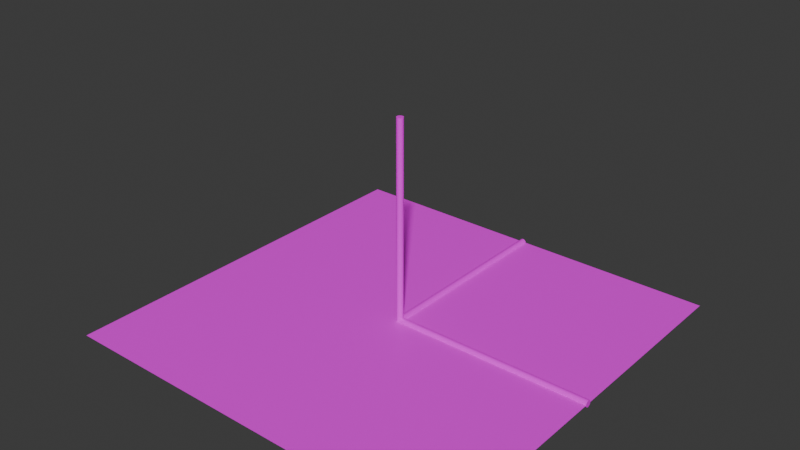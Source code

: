 # Source: test_scene.blend  (saved by Blender 4.4.32; exported with 4.5.12 LTS)
import bpy
from mathutils import Matrix  # noqa: F401  (used for matrix-valued properties, if any)

bpy.ops.wm.read_factory_settings(use_empty=True)
scene = bpy.context.scene
scene.name = 'Scene'

# ---- collections
col_collection = bpy.data.collections.new('Collection'); scene.collection.children.link(col_collection)

# ---- images (referenced by path relative to the original .blend; pixels are not part of the script)
import os
ASSET_DIR = os.environ.get("B2B_ASSET_DIR", "")  # directory of the original .blend (textures are referenced by path, not embedded)
HERE = os.path.dirname(os.path.abspath(__file__))  # packed textures are extracted next to this script under _unpacked/

def load_image(name, relpath, width, height, colorspace="sRGB"):
    """Load a texture the original file referenced (path relative to the .blend, or extracted next to this script)."""
    p = next((c for c in (os.path.join(HERE, relpath), os.path.join(ASSET_DIR, relpath)) if relpath and os.path.exists(c)), "")
    if p:
        img = bpy.data.images.load(p, check_existing=True)
        img.name = name
    else:  # same state as the original file: an image datablock whose file is absent (Cycles renders it pink)
        img = bpy.data.images.new(name, width, height)
        img.source = "FILE"
        img.filepath = "//" + (relpath or name)
    img.colorspace_settings.name = colorspace
    return img
img_palette_png = load_image('palette.png', 'palette.png', 1024, 1024, 'sRGB')

# ---- materials (node trees are filled in below, after node groups)
mat_material = bpy.data.materials.new('Material')

# ---- material node trees
mat_material.use_nodes = True; mat_material.node_tree.nodes.clear()
_N = mat_material.node_tree.nodes; _L = mat_material.node_tree.links
n0 = _N.new('ShaderNodeBsdfPrincipled'); n0.name = 'Principled BSDF'; n0.location = (10, 300)
n1 = _N.new('ShaderNodeOutputMaterial'); n1.name = 'Material Output'; n1.location = (300, 300)
n2 = _N.new('ShaderNodeTexImage'); n2.name = 'Image Texture'; n2.location = (-380, 265)
n2.image = img_palette_png
n2.interpolation = 'Closest'
n2.extension = 'MIRROR'
_L.new(n0.outputs[0], n1.inputs[0])
_L.new(n2.outputs[0], n0.inputs[0])
n1.is_active_output = True

# ---- world
world_world = bpy.data.worlds.new('World'); scene.world = world_world
world_world.use_nodes = True; world_world.node_tree.nodes.clear()
_N = world_world.node_tree.nodes; _L = world_world.node_tree.links
n0 = _N.new('ShaderNodeOutputWorld'); n0.name = 'World Output'; n0.location = (300, 300)
n1 = _N.new('ShaderNodeBackground'); n1.name = 'Background'; n1.location = (10, 300)
n1.inputs[0].default_value = (0.05088, 0.05088, 0.05088, 1.0)
_L.new(n1.outputs[0], n0.inputs[0])
n0.is_active_output = True
world_world.color = (0.05088, 0.05088, 0.05088)
world_world.sun_shadow_jitter_overblur = 0.0

# ---- meshes
me_plane = bpy.data.meshes.new('Plane')
me_plane.from_pydata([(-1.0, -1.0, 0.0), (1.0, -1.0, 0.0), (-1.0, 1.0, 0.0), (1.0, 1.0, 0.0), (-4.851e-10, 1.0, 0.01667), (-4.851e-10, 0.0, 0.01667), (0.003252, 1.0, 0.01635), (0.003252, 0.0, 0.01635), (0.006378, 1.0, 0.0154), (0.006378, 0.0, 0.0154), (0.00926, 1.0, 0.01386), (0.00926, 0.0, 0.01386), (0.01179, 1.0, 0.01179), (0.01179, 0.0, 0.01179), (0.01386, 1.0, 0.00926), (0.01386, 0.0, 0.009259), (0.0154, 1.0, 0.006378), (0.0154, 0.0, 0.006378), (0.01635, 1.0, 0.003252), (0.01635, 0.0, 0.003251), (0.01667, 1.0, 6.897e-09), (0.01667, 0.0, -7.673e-09), (0.01635, 1.0, -0.003251), (0.01635, 0.0, -0.003252), (0.0154, 1.0, -0.006378), (0.0154, 0.0, -0.006378), (0.01386, 1.0, -0.009259), (0.01386, 0.0, -0.00926), (0.01179, 1.0, -0.01179), (0.01179, 0.0, -0.01179), (0.00926, 1.0, -0.01386), (0.00926, 0.0, -0.01386), (0.006378, 1.0, -0.0154), (0.006378, 0.0, -0.0154), (0.003252, 1.0, -0.01635), (0.003252, 0.0, -0.01635), (-4.851e-10, 1.0, -0.01667), (-4.851e-10, 0.0, -0.01667), (-0.003252, 1.0, -0.01635), (-0.003252, 0.0, -0.01635), (-0.006378, 1.0, -0.0154), (-0.006378, 0.0, -0.0154), (-0.00926, 1.0, -0.01386), (-0.00926, 0.0, -0.01386), (-0.01179, 1.0, -0.01179), (-0.01179, 0.0, -0.01179), (-0.01386, 1.0, -0.009259), (-0.01386, 0.0, -0.00926), (-0.0154, 1.0, -0.006378), (-0.0154, 0.0, -0.006378), (-0.01635, 1.0, -0.003251), (-0.01635, 0.0, -0.003252), (-0.01667, 1.0, 6.897e-09), (-0.01667, 0.0, -7.673e-09), (-0.01635, 1.0, 0.003252), (-0.01635, 0.0, 0.003251), (-0.0154, 1.0, 0.006378), (-0.0154, 0.0, 0.006378), (-0.01386, 1.0, 0.00926), (-0.01386, 0.0, 0.009259), (-0.01179, 1.0, 0.01179), (-0.01179, 0.0, 0.01179), (-0.00926, 1.0, 0.01386), (-0.00926, 0.0, 0.01386), (-0.006378, 1.0, 0.0154), (-0.006378, 0.0, 0.0154), (-0.003252, 1.0, 0.01635), (-0.003252, 0.0, 0.01635), (0.0, 1.361e-08, 0.01667), (1.0, 2.818e-08, 0.01667), (0.0, 0.003252, 0.01635), (1.0, 0.003252, 0.01635), (0.0, 0.006378, 0.0154), (1.0, 0.006378, 0.0154), (0.0, 0.00926, 0.01386), (1.0, 0.00926, 0.01386), (0.0, 0.01179, 0.01179), (1.0, 0.01179, 0.01179), (0.0, 0.01386, 0.00926), (1.0, 0.01386, 0.009259), (0.0, 0.0154, 0.006378), (1.0, 0.0154, 0.006378), (0.0, 0.01635, 0.003252), (1.0, 0.01635, 0.003251), (0.0, 0.01667, 7.518e-09), (1.0, 0.01667, -7.052e-09), (0.0, 0.01635, -0.003251), (1.0, 0.01635, -0.003252), (0.0, 0.0154, -0.006378), (1.0, 0.0154, -0.006378), (0.0, 0.01386, -0.009259), (1.0, 0.01386, -0.00926), (0.0, 0.01179, -0.01179), (1.0, 0.01179, -0.01179), (0.0, 0.00926, -0.01386), (1.0, 0.00926, -0.01386), (0.0, 0.006378, -0.0154), (1.0, 0.006378, -0.0154), (0.0, 0.003252, -0.01635), (1.0, 0.003252, -0.01635), (0.0, 1.361e-08, -0.01667), (1.0, 2.818e-08, -0.01667), (0.0, -0.003251, -0.01635), (1.0, -0.003251, -0.01635), (0.0, -0.006378, -0.0154), (1.0, -0.006378, -0.0154), (0.0, -0.009259, -0.01386), (1.0, -0.009259, -0.01386), (0.0, -0.01179, -0.01179), (1.0, -0.01179, -0.01179), (0.0, -0.01386, -0.009259), (1.0, -0.01386, -0.00926), (0.0, -0.0154, -0.006378), (1.0, -0.0154, -0.006378), (0.0, -0.01635, -0.003251), (1.0, -0.01635, -0.003252), (0.0, -0.01667, 7.518e-09), (1.0, -0.01667, -7.052e-09), (0.0, -0.01635, 0.003252), (1.0, -0.01635, 0.003251), (0.0, -0.0154, 0.006378), (1.0, -0.0154, 0.006378), (0.0, -0.01386, 0.00926), (1.0, -0.01386, 0.009259), (0.0, -0.01179, 0.01179), (1.0, -0.01179, 0.01179), (0.0, -0.009259, 0.01386), (1.0, -0.009259, 0.01386), (0.0, -0.006378, 0.0154), (1.0, -0.006378, 0.0154), (0.0, -0.003251, 0.01635), (1.0, -0.003251, 0.01635), (-0.01667, 1.279e-08, 0.0), (-0.01667, 2.736e-08, 1.0), (-0.01635, 0.003252, 0.0), (-0.01635, 0.003252, 1.0), (-0.0154, 0.006378, 0.0), (-0.0154, 0.006378, 1.0), (-0.01386, 0.00926, 0.0), (-0.01386, 0.00926, 1.0), (-0.01179, 0.01179, 0.0), (-0.01179, 0.01179, 1.0), (-0.00926, 0.01386, 0.0), (-0.00926, 0.01386, 1.0), (-0.006378, 0.0154, 0.0), (-0.006378, 0.0154, 1.0), (-0.003252, 0.01635, 0.0), (-0.003252, 0.01635, 1.0), (-2.16e-08, 0.01667, 0.0), (-2.16e-08, 0.01667, 1.0), (0.003251, 0.01635, 0.0), (0.003251, 0.01635, 1.0), (0.006378, 0.0154, 0.0), (0.006378, 0.0154, 1.0), (0.009259, 0.01386, 0.0), (0.009259, 0.01386, 1.0), (0.01179, 0.01179, 0.0), (0.01179, 0.01179, 1.0), (0.01386, 0.00926, 0.0), (0.01386, 0.00926, 1.0), (0.0154, 0.006378, 0.0), (0.0154, 0.006378, 1.0), (0.01635, 0.003252, 0.0), (0.01635, 0.003252, 1.0), (0.01667, 1.424e-08, 0.0), (0.01667, 2.881e-08, 1.0), (0.01635, -0.003251, 0.0), (0.01635, -0.003251, 1.0), (0.0154, -0.006378, 0.0), (0.0154, -0.006378, 1.0), (0.01386, -0.009259, 0.0), (0.01386, -0.009259, 1.0), (0.01179, -0.01179, 0.0), (0.01179, -0.01179, 1.0), (0.009259, -0.01386, 0.0), (0.009259, -0.01386, 1.0), (0.006378, -0.0154, 0.0), (0.006378, -0.0154, 1.0), (0.003251, -0.01635, 0.0), (0.003251, -0.01635, 1.0), (-2.014e-08, -0.01667, 0.0), (-2.014e-08, -0.01667, 1.0), (-0.003252, -0.01635, 0.0), (-0.003252, -0.01635, 1.0), (-0.006378, -0.0154, 0.0), (-0.006378, -0.0154, 1.0), (-0.00926, -0.01386, 0.0), (-0.00926, -0.01386, 1.0), (-0.01179, -0.01179, 0.0), (-0.01179, -0.01179, 1.0), (-0.01386, -0.009259, 0.0), (-0.01386, -0.009259, 1.0), (-0.0154, -0.006378, 0.0), (-0.0154, -0.006378, 1.0), (-0.01635, -0.003251, 0.0), (-0.01635, -0.003251, 1.0)], [], [(0, 1, 3, 2), (4, 5, 7, 6), (6, 7, 9, 8), (8, 9, 11, 10), (10, 11, 13, 12), (12, 13, 15, 14), (14, 15, 17, 16), (16, 17, 19, 18), (18, 19, 21, 20), (20, 21, 23, 22), (22, 23, 25, 24), (24, 25, 27, 26), (26, 27, 29, 28), (28, 29, 31, 30), (30, 31, 33, 32), (32, 33, 35, 34), (34, 35, 37, 36), (36, 37, 39, 38), (38, 39, 41, 40), (40, 41, 43, 42), (42, 43, 45, 44), (44, 45, 47, 46), (46, 47, 49, 48), (48, 49, 51, 50), (50, 51, 53, 52), (52, 53, 55, 54), (54, 55, 57, 56), (56, 57, 59, 58), (58, 59, 61, 60), (60, 61, 63, 62), (62, 63, 65, 64), (7, 5, 67, 65, 63, 61, 59, 57, 55, 53, 51, 49, 47, 45, 43, 41, 39, 37, 35, 33, 31, 29, 27, 25, 23, 21, 19, 17, 15, 13, 11, 9), (64, 65, 67, 66), (66, 67, 5, 4), (4, 6, 8, 10, 12, 14, 16, 18, 20, 22, 24, 26, 28, 30, 32, 34, 36, 38, 40, 42, 44, 46, 48, 50, 52, 54, 56, 58, 60, 62, 64, 66), (68, 69, 71, 70), (70, 71, 73, 72), (72, 73, 75, 74), (74, 75, 77, 76), (76, 77, 79, 78), (78, 79, 81, 80), (80, 81, 83, 82), (82, 83, 85, 84), (84, 85, 87, 86), (86, 87, 89, 88), (88, 89, 91, 90), (90, 91, 93, 92), (92, 93, 95, 94), (94, 95, 97, 96), (96, 97, 99, 98), (98, 99, 101, 100), (100, 101, 103, 102), (102, 103, 105, 104), (104, 105, 107, 106), (106, 107, 109, 108), (108, 109, 111, 110), (110, 111, 113, 112), (112, 113, 115, 114), (114, 115, 117, 116), (116, 117, 119, 118), (118, 119, 121, 120), (120, 121, 123, 122), (122, 123, 125, 124), (124, 125, 127, 126), (126, 127, 129, 128), (71, 69, 131, 129, 127, 125, 123, 121, 119, 117, 115, 113, 111, 109, 107, 105, 103, 101, 99, 97, 95, 93, 91, 89, 87, 85, 83, 81, 79, 77, 75, 73), (128, 129, 131, 130), (130, 131, 69, 68), (68, 70, 72, 74, 76, 78, 80, 82, 84, 86, 88, 90, 92, 94, 96, 98, 100, 102, 104, 106, 108, 110, 112, 114, 116, 118, 120, 122, 124, 126, 128, 130), (132, 133, 135, 134), (134, 135, 137, 136), (136, 137, 139, 138), (138, 139, 141, 140), (140, 141, 143, 142), (142, 143, 145, 144), (144, 145, 147, 146), (146, 147, 149, 148), (148, 149, 151, 150), (150, 151, 153, 152), (152, 153, 155, 154), (154, 155, 157, 156), (156, 157, 159, 158), (158, 159, 161, 160), (160, 161, 163, 162), (162, 163, 165, 164), (164, 165, 167, 166), (166, 167, 169, 168), (168, 169, 171, 170), (170, 171, 173, 172), (172, 173, 175, 174), (174, 175, 177, 176), (176, 177, 179, 178), (178, 179, 181, 180), (180, 181, 183, 182), (182, 183, 185, 184), (184, 185, 187, 186), (186, 187, 189, 188), (188, 189, 191, 190), (190, 191, 193, 192), (135, 133, 195, 193, 191, 189, 187, 185, 183, 181, 179, 177, 175, 173, 171, 169, 167, 165, 163, 161, 159, 157, 155, 153, 151, 149, 147, 145, 143, 141, 139, 137), (192, 193, 195, 194), (194, 195, 133, 132), (132, 134, 136, 138, 140, 142, 144, 146, 148, 150, 152, 154, 156, 158, 160, 162, 164, 166, 168, 170, 172, 174, 176, 178, 180, 182, 184, 186, 188, 190, 192, 194)])
_uv = me_plane.uv_layers.new(name='UVMap')
_uv.uv.foreach_set('vector', [0.3438, 0.5312, 0.4062, 0.5312, 0.4062, 0.5938, 0.3438, 0.5938, 0.2813, 0.03125, 0.2813, 0.03125, 0.2813, 0.03125, 0.2813, 0.03125, 0.2813, 0.03125, 0.2813, 0.03125, 0.2813, 0.03125, 0.2813, 0.03125, 0.2813, 0.03125, 0.2813, 0.03125, 0.2813, 0.03125, 0.2813, 0.03125, 0.2813, 0.03125, 0.2813, 0.03125, 0.2813, 0.03125, 0.2813, 0.03125, 0.2813, 0.03125, 0.2813, 0.03125, 0.2813, 0.03125, 0.2813, 0.03125, 0.2813, 0.03125, 0.2813, 0.03125, 0.2813, 0.03125, 0.2813, 0.03125, 0.2813, 0.03125, 0.2813, 0.03125, 0.2813, 0.03125, 0.2813, 0.03125, 0.2813, 0.03125, 0.2813, 0.03125, 0.2813, 0.03125, 0.2813, 0.03125, 0.2813, 0.03125, 0.2813, 0.03125, 0.2813, 0.03125, 0.2813, 0.03125, 0.2813, 0.03125, 0.2813, 0.03125, 0.2813, 0.03125, 0.2813, 0.03125, 0.2813, 0.03125, 0.2813, 0.03125, 0.2813, 0.03125, 0.2813, 0.03125, 0.2813, 0.03125, 0.2813, 0.03125, 0.2813, 0.03125, 0.2813, 0.03125, 0.2813, 0.03125, 0.2813, 0.03125, 0.2813, 0.03125, 0.2813, 0.03125, 0.2813, 0.03125, 0.2813, 0.03125, 0.2813, 0.03125, 0.2813, 0.03125, 0.2813, 0.03125, 0.2813, 0.03125, 0.2813, 0.03125, 0.2813, 0.03125, 0.2813, 0.03125, 0.2813, 0.03125, 0.2813, 0.03125, 0.2813, 0.03125, 0.2813, 0.03125, 0.2813, 0.03125, 0.2813, 0.03125, 0.2813, 0.03125, 0.2813, 0.03125, 0.2813, 0.03125, 0.2813, 0.03125, 0.2813, 0.03125, 0.2813, 0.03125, 0.2813, 0.03125, 0.2813, 0.03125, 0.2813, 0.03125, 0.2813, 0.03125, 0.2813, 0.03125, 0.2813, 0.03125, 0.2813, 0.03125, 0.2813, 0.03125, 0.2813, 0.03125, 0.2813, 0.03125, 0.2813, 0.03125, 0.2813, 0.03125, 0.2813, 0.03125, 0.2813, 0.03125, 0.2813, 0.03125, 0.2813, 0.03125, 0.2813, 0.03125, 0.2813, 0.03125, 0.2813, 0.03125, 0.2813, 0.03125, 0.2813, 0.03125, 0.2813, 0.03125, 0.2813, 0.03125, 0.2813, 0.03125, 0.2813, 0.03125, 0.2813, 0.03125, 0.2813, 0.03125, 0.2813, 0.03125, 0.2813, 0.03125, 0.2813, 0.03125, 0.2813, 0.03125, 0.2813, 0.03125, 0.2813, 0.03125, 0.2813, 0.03125, 0.2813, 0.03125, 0.2813, 0.03125, 0.2813, 0.03125, 0.2813, 0.03125, 0.2813, 0.03125, 0.2813, 0.03125, 0.2813, 0.03125, 0.2813, 0.03125, 0.2813, 0.03125, 0.2813, 0.03125, 0.2813, 0.03125, 0.2813, 0.03125, 0.2813, 0.03125, 0.2813, 0.03125, 0.2813, 0.03125, 0.2813, 0.03125, 0.2813, 0.03125, 0.2813, 0.03125, 0.2813, 0.03125, 0.2813, 0.03125, 0.2813, 0.03125, 0.2813, 0.03125, 0.2813, 0.03125, 0.2813, 0.03125, 0.2813, 0.03125, 0.2813, 0.03125, 0.2813, 0.03125, 0.2813, 0.03125, 0.2813, 0.03125, 0.2813, 0.03125, 0.2813, 0.03125, 0.2813, 0.03125, 0.2813, 0.03125, 0.2813, 0.03125, 0.2813, 0.03125, 0.2813, 0.03125, 0.2813, 0.03125, 0.2813, 0.03125, 0.2813, 0.03125, 0.2813, 0.03125, 0.2813, 0.03125, 0.2813, 0.03125, 0.2813, 0.03125, 0.2813, 0.03125, 0.2813, 0.03125, 0.2813, 0.03125, 0.2813, 0.03125, 0.2813, 0.03125, 0.2813, 0.03125, 0.2813, 0.03125, 0.2813, 0.03125, 0.2813, 0.03125, 0.2813, 0.03125, 0.2813, 0.03125, 0.2813, 0.03125, 0.2813, 0.03125, 0.2813, 0.03125, 0.2813, 0.03125, 0.2813, 0.03125, 0.2813, 0.03125, 0.2813, 0.03125, 0.2813, 0.03125, 0.2813, 0.03125, 0.2813, 0.03125, 0.2813, 0.03125, 0.2813, 0.03125, 0.2813, 0.03125, 0.2813, 0.03125, 0.2813, 0.03125, 0.2813, 0.03125, 0.2813, 0.03125, 0.2813, 0.03125, 0.2813, 0.03125, 0.2813, 0.03125, 0.2813, 0.03125, 0.2813, 0.03125, 0.2813, 0.03125, 0.2813, 0.03125, 0.2813, 0.03125, 0.2813, 0.03125, 0.2813, 0.03125, 0.2813, 0.03125, 0.2813, 0.03125, 0.2813, 0.03125, 0.2813, 0.03125, 0.5312, 0.03125, 0.5312, 0.03125, 0.5312, 0.03125, 0.5312, 0.03125, 0.5312, 0.03125, 0.5312, 0.03125, 0.5312, 0.03125, 0.5312, 0.03125, 0.5312, 0.03125, 0.5312, 0.03125, 0.5312, 0.03125, 0.5312, 0.03125, 0.5312, 0.03125, 0.5312, 0.03125, 0.5312, 0.03125, 0.5312, 0.03125, 0.5312, 0.03125, 0.5312, 0.03125, 0.5312, 0.03125, 0.5312, 0.03125, 0.5312, 0.03125, 0.5312, 0.03125, 0.5312, 0.03125, 0.5312, 0.03125, 0.5312, 0.03125, 0.5312, 0.03125, 0.5312, 0.03125, 0.5312, 0.03125, 0.5312, 0.03125, 0.5312, 0.03125, 0.5312, 0.03125, 0.5312, 0.03125, 0.5312, 0.03125, 0.5312, 0.03125, 0.5312, 0.03125, 0.5312, 0.03125, 0.5312, 0.03125, 0.5312, 0.03125, 0.5312, 0.03125, 0.5312, 0.03125, 0.5312, 0.03125, 0.5312, 0.03125, 0.5312, 0.03125, 0.5312, 0.03125, 0.5312, 0.03125, 0.5312, 0.03125, 0.5312, 0.03125, 0.5312, 0.03125, 0.5312, 0.03125, 0.5312, 0.03125, 0.5312, 0.03125, 0.5312, 0.03125, 0.5312, 0.03125, 0.5312, 0.03125, 0.5312, 0.03125, 0.5312, 0.03125, 0.5312, 0.03125, 0.5312, 0.03125, 0.5312, 0.03125, 0.5312, 0.03125, 0.5312, 0.03125, 0.5312, 0.03125, 0.5312, 0.03125, 0.5312, 0.03125, 0.5312, 0.03125, 0.5312, 0.03125, 0.5312, 0.03125, 0.5312, 0.03125, 0.5312, 0.03125, 0.5312, 0.03125, 0.5312, 0.03125, 0.5312, 0.03125, 0.5312, 0.03125, 0.5312, 0.03125, 0.5312, 0.03125, 0.5312, 0.03125, 0.5312, 0.03125, 0.5312, 0.03125, 0.5312, 0.03125, 0.5312, 0.03125, 0.5312, 0.03125, 0.5312, 0.03125, 0.5312, 0.03125, 0.5312, 0.03125, 0.5312, 0.03125, 0.5312, 0.03125, 0.5312, 0.03125, 0.5312, 0.03125, 0.5312, 0.03125, 0.5312, 0.03125, 0.5312, 0.03125, 0.5312, 0.03125, 0.5312, 0.03125, 0.5312, 0.03125, 0.5312, 0.03125, 0.5312, 0.03125, 0.5312, 0.03125, 0.5312, 0.03125, 0.5312, 0.03125, 0.5312, 0.03125, 0.5312, 0.03125, 0.5312, 0.03125, 0.5312, 0.03125, 0.5312, 0.03125, 0.5312, 0.03125, 0.5312, 0.03125, 0.5312, 0.03125, 0.5312, 0.03125, 0.5312, 0.03125, 0.5312, 0.03125, 0.5312, 0.03125, 0.5312, 0.03125, 0.5312, 0.03125, 0.5312, 0.03125, 0.5312, 0.03125, 0.5312, 0.03125, 0.5312, 0.03125, 0.5312, 0.03125, 0.5312, 0.03125, 0.5312, 0.03125, 0.5312, 0.03125, 0.5312, 0.03125, 0.5312, 0.03125, 0.5312, 0.03125, 0.5312, 0.03125, 0.5312, 0.03125, 0.5312, 0.03125, 0.5312, 0.03125, 0.5312, 0.03125, 0.5312, 0.03125, 0.5312, 0.03125, 0.5312, 0.03125, 0.5312, 0.03125, 0.5312, 0.03125, 0.5312, 0.03125, 0.5312, 0.03125, 0.5312, 0.03125, 0.5312, 0.03125, 0.5312, 0.03125, 0.5312, 0.03125, 0.5312, 0.03125, 0.5312, 0.03125, 0.5312, 0.03125, 0.5312, 0.03125, 0.5312, 0.03125, 0.5312, 0.03125, 0.5312, 0.03125, 0.5312, 0.03125, 0.5312, 0.03125, 0.5312, 0.03125, 0.5312, 0.03125, 0.5312, 0.03125, 0.5312, 0.03125, 0.5312, 0.03125, 0.5312, 0.03125, 0.5312, 0.03125, 0.5312, 0.03125, 0.5312, 0.03125, 0.5312, 0.03125, 0.5312, 0.03125, 0.5312, 0.03125, 0.5312, 0.03125, 0.5312, 0.03125, 0.5312, 0.03125, 0.5312, 0.03125, 0.5312, 0.03125, 0.5312, 0.03125, 0.5312, 0.03125, 0.5312, 0.03125, 0.5312, 0.03125, 0.5312, 0.03125, 0.5312, 0.03125, 0.5312, 0.03125, 0.5312, 0.03125, 0.5312, 0.03125, 0.5312, 0.03125, 0.5312, 0.03125, 0.5312, 0.03125, 0.5312, 0.03125, 0.5312, 0.03125, 0.5312, 0.03125, 0.5312, 0.03125, 0.5312, 0.03125, 0.5312, 0.03125, 0.5312, 0.03125, 0.5312, 0.03125, 0.5312, 0.03125, 0.5312, 0.03125, 0.5312, 0.03125, 0.5312, 0.03125, 0.5312, 0.03125, 0.5312, 0.03125, 0.03125, 0.03125, 0.03125, 0.03125, 0.03125, 0.03125, 0.03125, 0.03125, 0.03125, 0.03125, 0.03125, 0.03125, 0.03125, 0.03125, 0.03125, 0.03125, 0.03125, 0.03125, 0.03125, 0.03125, 0.03125, 0.03125, 0.03125, 0.03125, 0.03125, 0.03125, 0.03125, 0.03125, 0.03125, 0.03125, 0.03125, 0.03125, 0.03125, 0.03125, 0.03125, 0.03125, 0.03125, 0.03125, 0.03125, 0.03125, 0.03125, 0.03125, 0.03125, 0.03125, 0.03125, 0.03125, 0.03125, 0.03125, 0.03125, 0.03125, 0.03125, 0.03125, 0.03125, 0.03125, 0.03125, 0.03125, 0.03125, 0.03125, 0.03125, 0.03125, 0.03125, 0.03125, 0.03125, 0.03125, 0.03125, 0.03125, 0.03125, 0.03125, 0.03125, 0.03125, 0.03125, 0.03125, 0.03125, 0.03125, 0.03125, 0.03125, 0.03125, 0.03125, 0.03125, 0.03125, 0.03125, 0.03125, 0.03125, 0.03125, 0.03125, 0.03125, 0.03125, 0.03125, 0.03125, 0.03125, 0.03125, 0.03125, 0.03125, 0.03125, 0.03125, 0.03125, 0.03125, 0.03125, 0.03125, 0.03125, 0.03125, 0.03125, 0.03125, 0.03125, 0.03125, 0.03125, 0.03125, 0.03125, 0.03125, 0.03125, 0.03125, 0.03125, 0.03125, 0.03125, 0.03125, 0.03125, 0.03125, 0.03125, 0.03125, 0.03125, 0.03125, 0.03125, 0.03125, 0.03125, 0.03125, 0.03125, 0.03125, 0.03125, 0.03125, 0.03125, 0.03125, 0.03125, 0.03125, 0.03125, 0.03125, 0.03125, 0.03125, 0.03125, 0.03125, 0.03125, 0.03125, 0.03125, 0.03125, 0.03125, 0.03125, 0.03125, 0.03125, 0.03125, 0.03125, 0.03125, 0.03125, 0.03125, 0.03125, 0.03125, 0.03125, 0.03125, 0.03125, 0.03125, 0.03125, 0.03125, 0.03125, 0.03125, 0.03125, 0.03125, 0.03125, 0.03125, 0.03125, 0.03125, 0.03125, 0.03125, 0.03125, 0.03125, 0.03125, 0.03125, 0.03125, 0.03125, 0.03125, 0.03125, 0.03125, 0.03125, 0.03125, 0.03125, 0.03125, 0.03125, 0.03125, 0.03125, 0.03125, 0.03125, 0.03125, 0.03125, 0.03125, 0.03125, 0.03125, 0.03125, 0.03125, 0.03125, 0.03125, 0.03125, 0.03125, 0.03125, 0.03125, 0.03125, 0.03125, 0.03125, 0.03125, 0.03125, 0.03125, 0.03125, 0.03125, 0.03125, 0.03125, 0.03125, 0.03125, 0.03125, 0.03125, 0.03125, 0.03125, 0.03125, 0.03125, 0.03125, 0.03125, 0.03125, 0.03125, 0.03125, 0.03125, 0.03125, 0.03125, 0.03125, 0.03125, 0.03125, 0.03125, 0.03125, 0.03125, 0.03125, 0.03125, 0.03125, 0.03125, 0.03125, 0.03125, 0.03125, 0.03125, 0.03125, 0.03125, 0.03125, 0.03125, 0.03125, 0.03125, 0.03125, 0.03125, 0.03125, 0.03125, 0.03125, 0.03125, 0.03125, 0.03125, 0.03125, 0.03125, 0.03125, 0.03125, 0.03125, 0.03125, 0.03125, 0.03125, 0.03125, 0.03125, 0.03125, 0.03125, 0.03125, 0.03125, 0.03125, 0.03125, 0.03125, 0.03125, 0.03125, 0.03125, 0.03125, 0.03125, 0.03125, 0.03125, 0.03125, 0.03125, 0.03125, 0.03125, 0.03125, 0.03125, 0.03125, 0.03125, 0.03125, 0.03125, 0.03125, 0.03125, 0.03125, 0.03125, 0.03125, 0.03125, 0.03125, 0.03125, 0.03125, 0.03125, 0.03125, 0.03125, 0.03125, 0.03125, 0.03125, 0.03125, 0.03125, 0.03125, 0.03125, 0.03125, 0.03125, 0.03125, 0.03125, 0.03125, 0.03125, 0.03125, 0.03125, 0.03125, 0.03125, 0.03125, 0.03125, 0.03125, 0.03125, 0.03125, 0.03125, 0.03125, 0.03125, 0.03125, 0.03125, 0.03125, 0.03125, 0.03125, 0.03125, 0.03125, 0.03125, 0.03125, 0.03125, 0.03125, 0.03125, 0.03125, 0.03125, 0.03125, 0.03125, 0.03125, 0.03125, 0.03125, 0.03125, 0.03125, 0.03125, 0.03125, 0.03125, 0.03125, 0.03125, 0.03125, 0.03125, 0.03125, 0.03125, 0.03125, 0.03125, 0.03125, 0.03125, 0.03125, 0.03125, 0.03125, 0.03125, 0.03125, 0.03125, 0.03125, 0.03125, 0.03125, 0.03125, 0.03125, 0.03125, 0.03125, 0.03125, 0.03125, 0.03125, 0.03125, 0.03125, 0.03125, 0.03125, 0.03125, 0.03125, 0.03125, 0.03125])
me_plane.materials.append(mat_material)
me_plane.update()

# ---- objects
ob_plane = bpy.data.objects.new('Plane', me_plane)

# ---- transforms, parenting, visibility, modifiers, constraints
ob_plane.location = (0.0, 0.0, 0.0)

# ---- collection membership
col_collection.objects.link(ob_plane)

# ---- scene / render settings (as saved in the file)
scene.frame_start = 1; scene.frame_end = 250; scene.frame_set(1)
scene.render.engine = 'BLENDER_EEVEE_NEXT'
bpy.context.view_layer.update()

# ---- added for rendering (the .blend has no active camera and no usable light): camera, sun
cam_auto = bpy.data.cameras.new('AutoCamera')
cam_auto.lens = 50.0
cam_auto.sensor_width = 36.0
cam_auto.clip_end = 1000.0
ob_auto_camera = bpy.data.objects.new('AutoCamera', cam_auto)
scene.collection.objects.link(ob_auto_camera)
ob_auto_camera.location = (2.78085, -3.33702, 2.71635)
ob_auto_camera.rotation_euler = (1.09748, -7.21219e-08, 0.694738)
scene.camera = ob_auto_camera
light_auto_sun = bpy.data.lights.new('AutoSun', 'SUN')
light_auto_sun.energy = 3.0
light_auto_sun.angle = 0.0523599
ob_auto_sun = bpy.data.objects.new('AutoSun', light_auto_sun)
scene.collection.objects.link(ob_auto_sun)
ob_auto_sun.rotation_euler = (0.872665, 0.174533, 0.523599)
bpy.context.view_layer.update()
